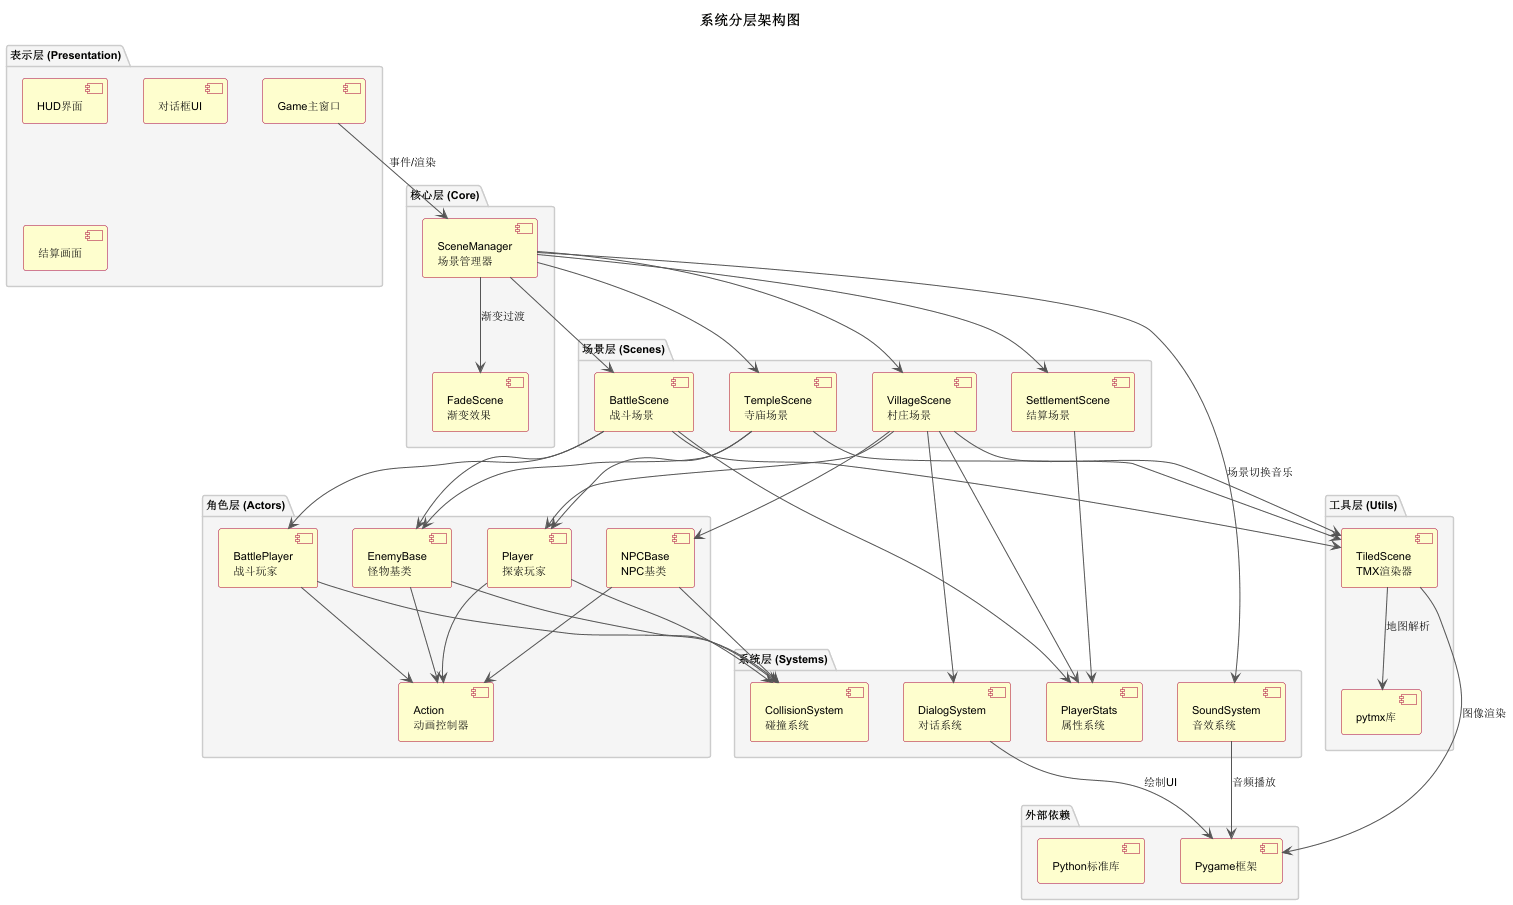

The diagram above was rendered by PlantUML. Its source (embedded in the PNG):
@startuml 系统架构图

skinparam componentFontSize 13
skinparam defaultFontSize 11
skinparam componentBackgroundColor #FEFECE
skinparam componentBorderColor #A80036
skinparam packageBackgroundColor #F5F5F5
skinparam packageBorderColor #CCCCCC
skinparam arrowColor #555555

title 系统分层架构图

package "表示层 (Presentation)" {
    [Game主窗口] as window
    [HUD界面] as hud
    [对话框UI] as dialog_ui
    [结算画面] as settlement_ui
}

package "场景层 (Scenes)" {
    [VillageScene\n村庄场景] as village
    [TempleScene\n寺庙场景] as temple
    [BattleScene\n战斗场景] as battle
    [SettlementScene\n结算场景] as settlement
}

package "角色层 (Actors)" {
    [Player\n探索玩家] as player
    [BattlePlayer\n战斗玩家] as battle_player
    [NPCBase\nNPC基类] as npc
    [EnemyBase\n怪物基类] as enemy
    [Action\n动画控制器] as action
}

package "系统层 (Systems)" {
    [DialogSystem\n对话系统] as dialog_sys
    [PlayerStats\n属性系统] as stats
    [SoundSystem\n音效系统] as sound
    [CollisionSystem\n碰撞系统] as collision
}

package "核心层 (Core)" {
    [SceneManager\n场景管理器] as scene_mgr
    [FadeScene\n渐变效果] as fade
}

package "工具层 (Utils)" {
    [TiledScene\nTMX渲染器] as tiled
    [pytmx库] as pytmx
}

package "外部依赖" {
    [Pygame框架] as pygame
    [Python标准库] as python
}

' 层间关系
window --> scene_mgr : 事件/渲染
scene_mgr --> village
scene_mgr --> temple
scene_mgr --> battle
scene_mgr --> settlement
scene_mgr --> fade : 渐变过渡

village --> player
village --> npc
village --> dialog_sys
village --> stats
village --> tiled

temple --> player
temple --> enemy
temple --> tiled

battle --> battle_player
battle --> enemy
battle --> stats
battle --> tiled

settlement --> stats

player --> action
battle_player --> action
npc --> action
enemy --> action

player --> collision
battle_player --> collision
npc --> collision
enemy --> collision

dialog_sys --> pygame : 绘制UI
sound --> pygame : 音频播放
tiled --> pytmx : 地图解析
tiled --> pygame : 图像渲染

scene_mgr --> sound : 场景切换音乐

@enduml